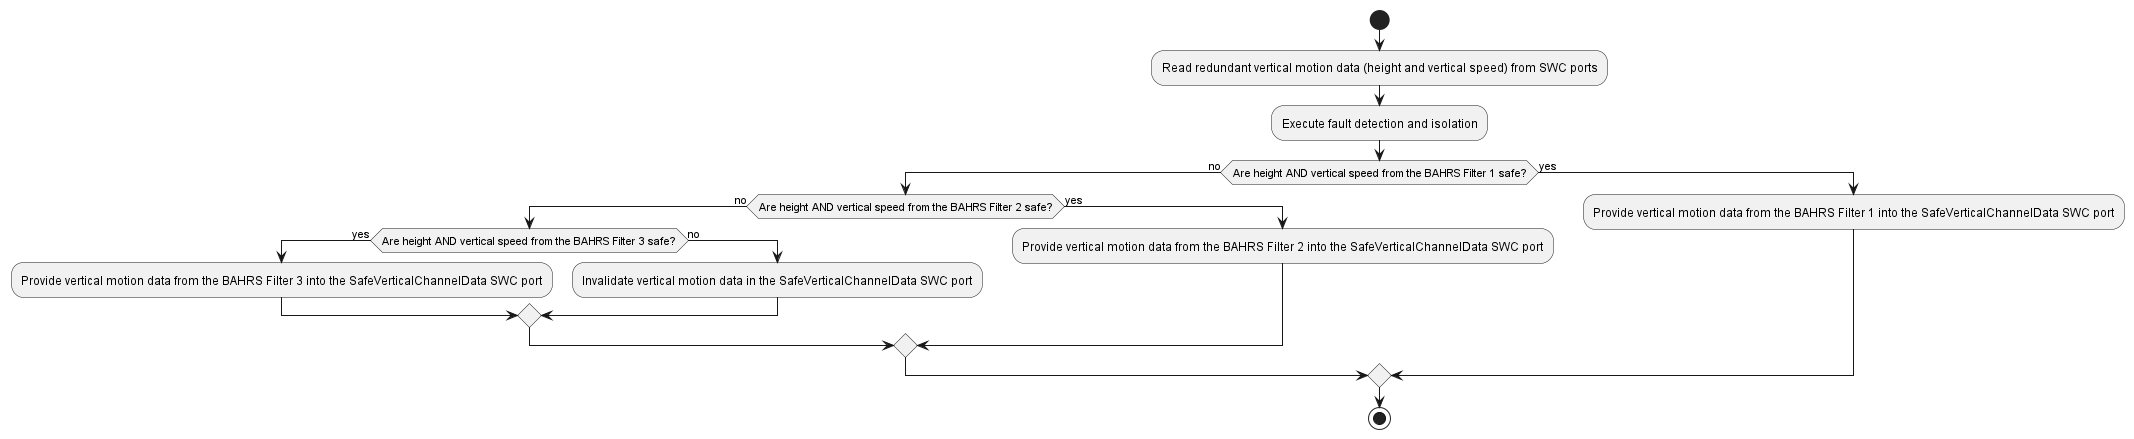

The diagram above was rendered by PlantUML. Its source (embedded in the PNG):
@startuml inline_umlgraph_8.png
start

:Read redundant vertical motion data (height and vertical speed) from SWC ports;
:Execute fault detection and isolation;

if (Are height AND vertical speed from the BAHRS Filter 1 safe?) then (no)
    if (Are height AND vertical speed from the BAHRS Filter 2 safe?) then (no)
        if (Are height AND vertical speed from the BAHRS Filter 3 safe?) then (yes)
            :Provide vertical motion data from the BAHRS Filter 3 into the SafeVerticalChannelData SWC port;
        else (no)
            :Invalidate vertical motion data in the SafeVerticalChannelData SWC port;
        endif
    else (yes)
        :Provide vertical motion data from the BAHRS Filter 2 into the SafeVerticalChannelData SWC port;
    endif
else (yes)
    :Provide vertical motion data from the BAHRS Filter 1 into the SafeVerticalChannelData SWC port;
endif

stop
@enduml